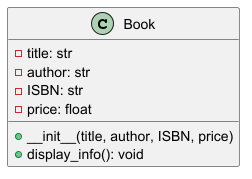

The diagram above was rendered by PlantUML. Its source (embedded in the PNG):
@startuml
class Book {
    - title: str
    - author: str
    - ISBN: str
    - price: float
    + __init__(title, author, ISBN, price)
    + display_info(): void
}
@enduml